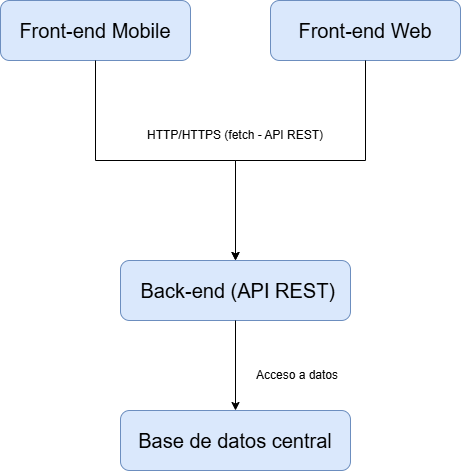

The diagram above was exported from draw.io. Its source (the exported page's mxGraphModel, read from the mxfile embedded in the PNG):
<mxGraphModel dx="1372" dy="787" grid="1" gridSize="10" guides="1" tooltips="1" connect="1" arrows="1" fold="1" page="1" pageScale="1" pageWidth="827" pageHeight="1169" background="light-dark(#FFFFFF,#000000)" math="0" shadow="0">
  <root>
    <mxCell id="0" />
    <mxCell id="1" parent="0" />
    <mxCell id="ufFwwotetH367C3JyXAc-1" parent="1" style="rounded=1;whiteSpace=wrap;html=1;fillColor=#dae8fc;strokeColor=#6c8ebf;" value="&lt;font style=&quot;font-size: 20px;&quot;&gt;Front-end&amp;nbsp;Mobile&lt;/font&gt;" vertex="1">
      <mxGeometry height="60" width="190" x="170" y="200" as="geometry" />
    </mxCell>
    <mxCell id="ufFwwotetH367C3JyXAc-2" parent="1" style="rounded=1;whiteSpace=wrap;html=1;fillColor=#dae8fc;strokeColor=light-dark(#6c8ebf, #1d293b);" value="&lt;font style=&quot;font-size: 20px;&quot;&gt;Front-end Web&lt;/font&gt;" vertex="1">
      <mxGeometry height="60" width="190" x="440" y="200" as="geometry" />
    </mxCell>
    <mxCell id="ufFwwotetH367C3JyXAc-4" parent="1" style="rounded=1;whiteSpace=wrap;html=1;fillColor=#dae8fc;strokeColor=#6c8ebf;" value="&lt;font style=&quot;font-size: 20px;&quot;&gt;&amp;nbsp;Back-end (API REST)&lt;/font&gt;" vertex="1">
      <mxGeometry height="60" width="230" x="290" y="460" as="geometry" />
    </mxCell>
    <mxCell id="ufFwwotetH367C3JyXAc-5" edge="1" parent="1" source="ufFwwotetH367C3JyXAc-2" style="endArrow=classic;html=1;rounded=0;exitX=0.5;exitY=1;exitDx=0;exitDy=0;entryX=0.5;entryY=0;entryDx=0;entryDy=0;" target="ufFwwotetH367C3JyXAc-4" value="">
      <mxGeometry height="50" relative="1" width="50" as="geometry">
        <Array as="points">
          <mxPoint x="535" y="360" />
          <mxPoint x="405" y="360" />
        </Array>
        <mxPoint x="390" y="430" as="sourcePoint" />
        <mxPoint x="410" y="360" as="targetPoint" />
      </mxGeometry>
    </mxCell>
    <mxCell id="ufFwwotetH367C3JyXAc-6" edge="1" parent="1" source="ufFwwotetH367C3JyXAc-1" style="endArrow=classic;html=1;rounded=0;exitX=0.5;exitY=1;exitDx=0;exitDy=0;entryX=0.5;entryY=0;entryDx=0;entryDy=0;" target="ufFwwotetH367C3JyXAc-4" value="">
      <mxGeometry height="50" relative="1" width="50" as="geometry">
        <Array as="points">
          <mxPoint x="265" y="360" />
          <mxPoint x="405" y="360" />
        </Array>
        <mxPoint x="390" y="430" as="sourcePoint" />
        <mxPoint x="440" y="380" as="targetPoint" />
      </mxGeometry>
    </mxCell>
    <mxCell id="ufFwwotetH367C3JyXAc-8" parent="1" style="text;html=1;whiteSpace=wrap;strokeColor=none;fillColor=light-dark(#FFFFFF, #1d293b);align=center;verticalAlign=middle;rounded=0;autosize=1;resizable=0;labelBackgroundColor=light-dark(#FFFFFF, #1d293b);fontColor=light-dark(#000000,#FFFFFF);" value="HTTP/HTTPS (fetch - API REST)" vertex="1">
      <mxGeometry height="30" width="200" x="305" y="320" as="geometry" />
    </mxCell>
    <mxCell id="ufFwwotetH367C3JyXAc-9" parent="1" style="rounded=1;whiteSpace=wrap;html=1;fillColor=#dae8fc;strokeColor=#6c8ebf;" value="&lt;font style=&quot;font-size: 20px;&quot;&gt;Base de datos central&lt;/font&gt;" vertex="1">
      <mxGeometry height="60" width="230" x="290" y="610" as="geometry" />
    </mxCell>
    <mxCell id="ufFwwotetH367C3JyXAc-10" edge="1" parent="1" source="ufFwwotetH367C3JyXAc-4" style="endArrow=classic;html=1;rounded=0;exitX=0.5;exitY=1;exitDx=0;exitDy=0;entryX=0.5;entryY=0;entryDx=0;entryDy=0;" target="ufFwwotetH367C3JyXAc-9" value="">
      <mxGeometry height="50" relative="1" width="50" as="geometry">
        <mxPoint x="390" y="430" as="sourcePoint" />
        <mxPoint x="440" y="380" as="targetPoint" />
      </mxGeometry>
    </mxCell>
    <mxCell id="ufFwwotetH367C3JyXAc-11" parent="1" style="text;html=1;whiteSpace=wrap;strokeColor=none;fillColor=light-dark(#FFFFFF, #1d293b);align=center;verticalAlign=middle;rounded=0;autosize=1;resizable=0;labelBackgroundColor=light-dark(#FFFFFF, #1d293b);fontColor=light-dark(#000000,#FFFFFF);" value="Acceso a datos" vertex="1">
      <mxGeometry height="30" width="110" x="412" y="560" as="geometry" />
    </mxCell>
  </root>
</mxGraphModel>